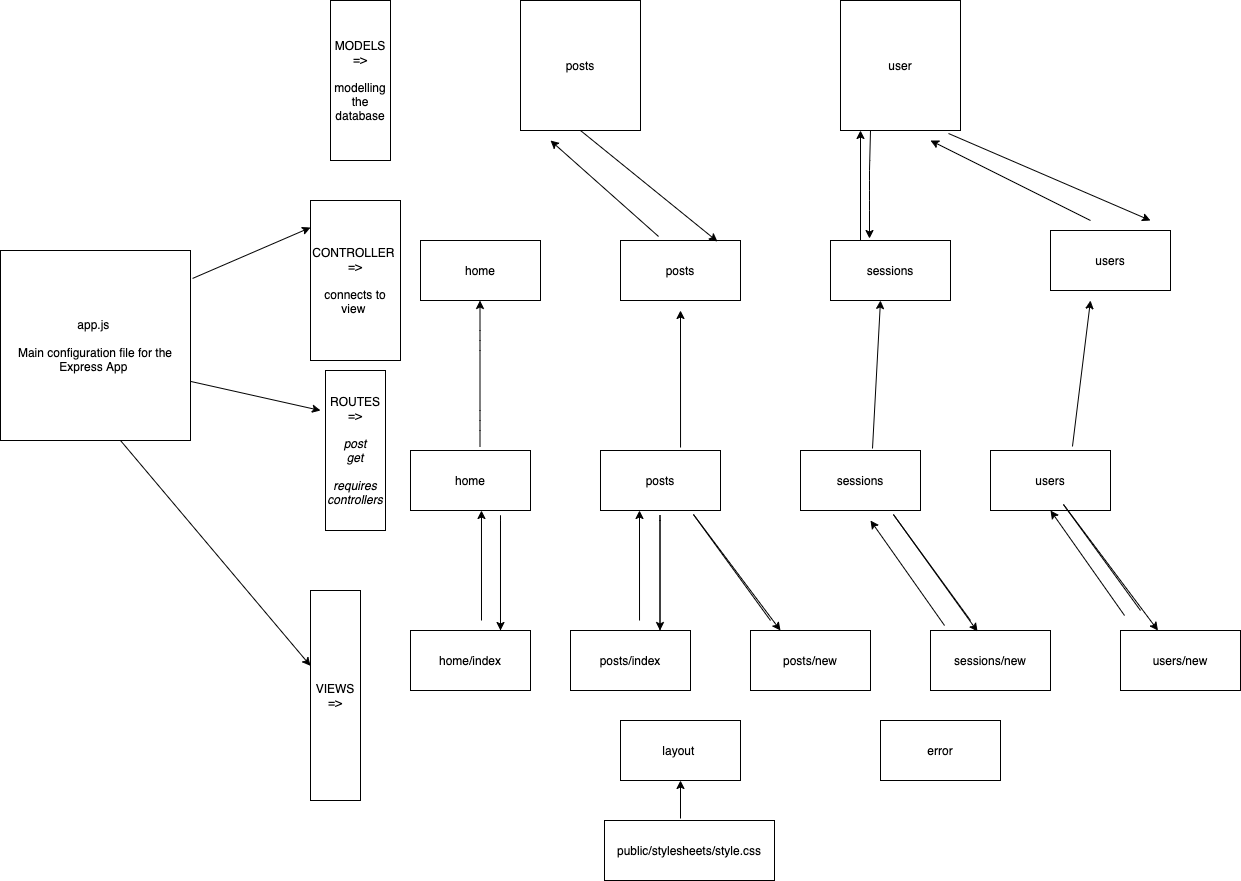

The diagram above was exported from draw.io. Its source (the exported page's mxGraphModel, read from the mxfile embedded in the PNG):
<mxGraphModel dx="2002" dy="1767" grid="1" gridSize="10" guides="1" tooltips="1" connect="1" arrows="1" fold="1" page="1" pageScale="1" pageWidth="827" pageHeight="1169" math="0" shadow="0">
  <root>
    <mxCell id="0" />
    <mxCell id="1" parent="0" />
    <mxCell id="2" value="layout&amp;nbsp;" style="rounded=0;whiteSpace=wrap;html=1;" parent="1" vertex="1">
      <mxGeometry x="260" y="540" width="120" height="60" as="geometry" />
    </mxCell>
    <mxCell id="3" value="error" style="rounded=0;whiteSpace=wrap;html=1;" parent="1" vertex="1">
      <mxGeometry x="520" y="540" width="120" height="60" as="geometry" />
    </mxCell>
    <mxCell id="4" value="users/new" style="rounded=0;whiteSpace=wrap;html=1;" parent="1" vertex="1">
      <mxGeometry x="760" y="450" width="120" height="60" as="geometry" />
    </mxCell>
    <mxCell id="5" value="home/index" style="rounded=0;whiteSpace=wrap;html=1;" parent="1" vertex="1">
      <mxGeometry x="50" y="450" width="120" height="60" as="geometry" />
    </mxCell>
    <mxCell id="6" value="posts/index" style="rounded=0;whiteSpace=wrap;html=1;" parent="1" vertex="1">
      <mxGeometry x="210" y="450" width="120" height="60" as="geometry" />
    </mxCell>
    <mxCell id="7" value="posts/new" style="rounded=0;whiteSpace=wrap;html=1;" parent="1" vertex="1">
      <mxGeometry x="390" y="450" width="120" height="60" as="geometry" />
    </mxCell>
    <mxCell id="8" value="sessions/new" style="rounded=0;whiteSpace=wrap;html=1;" parent="1" vertex="1">
      <mxGeometry x="570" y="450" width="120" height="60" as="geometry" />
    </mxCell>
    <mxCell id="9" value="VIEWS =&amp;gt;" style="rounded=0;whiteSpace=wrap;html=1;" parent="1" vertex="1">
      <mxGeometry x="-50" y="410" width="50" height="210" as="geometry" />
    </mxCell>
    <mxCell id="10" value="home" style="rounded=0;whiteSpace=wrap;html=1;" parent="1" vertex="1">
      <mxGeometry x="50" y="270" width="120" height="60" as="geometry" />
    </mxCell>
    <mxCell id="11" value="users" style="rounded=0;whiteSpace=wrap;html=1;" parent="1" vertex="1">
      <mxGeometry x="630" y="270" width="120" height="60" as="geometry" />
    </mxCell>
    <mxCell id="12" value="sessions" style="rounded=0;whiteSpace=wrap;html=1;" parent="1" vertex="1">
      <mxGeometry x="440" y="270" width="120" height="60" as="geometry" />
    </mxCell>
    <mxCell id="13" value="posts" style="rounded=0;whiteSpace=wrap;html=1;" parent="1" vertex="1">
      <mxGeometry x="240" y="270" width="120" height="60" as="geometry" />
    </mxCell>
    <mxCell id="14" value="ROUTES =&amp;gt;&lt;br&gt;&lt;br&gt;&lt;i&gt;post&lt;br&gt;get&lt;br&gt;&lt;br&gt;requires controllers&lt;/i&gt;" style="rounded=0;whiteSpace=wrap;html=1;" parent="1" vertex="1">
      <mxGeometry x="-35" y="190" width="60" height="160" as="geometry" />
    </mxCell>
    <mxCell id="17" value="public/stylesheets/style.css" style="rounded=0;whiteSpace=wrap;html=1;" parent="1" vertex="1">
      <mxGeometry x="244" y="640" width="170" height="60" as="geometry" />
    </mxCell>
    <mxCell id="18" value="" style="endArrow=classic;html=1;entryX=0.5;entryY=1;entryDx=0;entryDy=0;" parent="1" target="2" edge="1">
      <mxGeometry width="50" height="50" relative="1" as="geometry">
        <mxPoint x="320" y="638" as="sourcePoint" />
        <mxPoint x="330" y="610" as="targetPoint" />
      </mxGeometry>
    </mxCell>
    <mxCell id="19" value="MODELS&lt;br&gt;=&amp;gt;&lt;br&gt;&lt;br&gt;modelling the database" style="rounded=0;whiteSpace=wrap;html=1;" parent="1" vertex="1">
      <mxGeometry x="-30" y="-180" width="60" height="160" as="geometry" />
    </mxCell>
    <mxCell id="20" value="user" style="rounded=0;whiteSpace=wrap;html=1;" parent="1" vertex="1">
      <mxGeometry x="480" y="-180" width="120" height="130" as="geometry" />
    </mxCell>
    <mxCell id="21" value="posts" style="rounded=0;whiteSpace=wrap;html=1;" parent="1" vertex="1">
      <mxGeometry x="160" y="-180" width="120" height="130" as="geometry" />
    </mxCell>
    <mxCell id="27" value="CONTROLLER&amp;nbsp;&lt;br&gt;=&amp;gt;&lt;br&gt;&lt;br&gt;connects to view&amp;nbsp;" style="rounded=0;whiteSpace=wrap;html=1;" parent="1" vertex="1">
      <mxGeometry x="-50" y="20" width="90" height="160" as="geometry" />
    </mxCell>
    <mxCell id="29" value="" style="endArrow=classic;html=1;entryX=0.25;entryY=0;entryDx=0;entryDy=0;" parent="1" target="7" edge="1">
      <mxGeometry width="50" height="50" relative="1" as="geometry">
        <mxPoint x="410" y="440" as="sourcePoint" />
        <mxPoint x="330" y="450" as="targetPoint" />
        <Array as="points">
          <mxPoint x="330" y="330" />
        </Array>
      </mxGeometry>
    </mxCell>
    <mxCell id="32" value="" style="endArrow=classic;html=1;entryX=0.392;entryY=0.017;entryDx=0;entryDy=0;entryPerimeter=0;" parent="1" target="8" edge="1">
      <mxGeometry width="50" height="50" relative="1" as="geometry">
        <mxPoint x="610" y="440" as="sourcePoint" />
        <mxPoint x="530" y="450" as="targetPoint" />
        <Array as="points">
          <mxPoint x="530" y="330" />
        </Array>
      </mxGeometry>
    </mxCell>
    <mxCell id="33" value="" style="endArrow=classic;html=1;" parent="1" target="4" edge="1">
      <mxGeometry width="50" height="50" relative="1" as="geometry">
        <mxPoint x="780" y="430" as="sourcePoint" />
        <mxPoint x="700" y="440" as="targetPoint" />
        <Array as="points">
          <mxPoint x="700" y="320" />
        </Array>
      </mxGeometry>
    </mxCell>
    <mxCell id="34" value="home" style="rounded=0;whiteSpace=wrap;html=1;" parent="1" vertex="1">
      <mxGeometry x="60" y="60" width="120" height="60" as="geometry" />
    </mxCell>
    <mxCell id="35" value="posts" style="rounded=0;whiteSpace=wrap;html=1;" parent="1" vertex="1">
      <mxGeometry x="260" y="60" width="120" height="60" as="geometry" />
    </mxCell>
    <mxCell id="36" value="sessions" style="rounded=0;whiteSpace=wrap;html=1;" parent="1" vertex="1">
      <mxGeometry x="470" y="60" width="120" height="60" as="geometry" />
    </mxCell>
    <mxCell id="37" value="users" style="rounded=0;whiteSpace=wrap;html=1;" parent="1" vertex="1">
      <mxGeometry x="690" y="50" width="120" height="60" as="geometry" />
    </mxCell>
    <mxCell id="43" value="" style="endArrow=classic;html=1;exitX=0.317;exitY=-0.067;exitDx=0;exitDy=0;exitPerimeter=0;" parent="1" source="35" edge="1">
      <mxGeometry width="50" height="50" relative="1" as="geometry">
        <mxPoint x="160" y="10" as="sourcePoint" />
        <mxPoint x="190" y="-40" as="targetPoint" />
      </mxGeometry>
    </mxCell>
    <mxCell id="44" value="" style="endArrow=classic;html=1;exitX=0.9;exitY=1.023;exitDx=0;exitDy=0;exitPerimeter=0;" parent="1" source="20" edge="1">
      <mxGeometry width="50" height="50" relative="1" as="geometry">
        <mxPoint x="535" y="-50" as="sourcePoint" />
        <mxPoint x="790" y="40" as="targetPoint" />
      </mxGeometry>
    </mxCell>
    <mxCell id="48" value="" style="endArrow=classic;html=1;exitX=0.683;exitY=-0.067;exitDx=0;exitDy=0;exitPerimeter=0;" parent="1" source="11" edge="1">
      <mxGeometry width="50" height="50" relative="1" as="geometry">
        <mxPoint x="710" y="260" as="sourcePoint" />
        <mxPoint x="730" y="120" as="targetPoint" />
      </mxGeometry>
    </mxCell>
    <mxCell id="49" value="" style="endArrow=classic;html=1;exitX=0.6;exitY=-0.033;exitDx=0;exitDy=0;exitPerimeter=0;" parent="1" source="12" edge="1">
      <mxGeometry width="50" height="50" relative="1" as="geometry">
        <mxPoint x="500" y="260" as="sourcePoint" />
        <mxPoint x="520" y="120" as="targetPoint" />
      </mxGeometry>
    </mxCell>
    <mxCell id="50" value="" style="endArrow=classic;html=1;exitX=0.667;exitY=-0.05;exitDx=0;exitDy=0;exitPerimeter=0;" parent="1" source="13" edge="1">
      <mxGeometry width="50" height="50" relative="1" as="geometry">
        <mxPoint x="310" y="260" as="sourcePoint" />
        <mxPoint x="320" y="130" as="targetPoint" />
      </mxGeometry>
    </mxCell>
    <mxCell id="51" value="" style="endArrow=classic;html=1;" parent="1" edge="1">
      <mxGeometry width="50" height="50" relative="1" as="geometry">
        <mxPoint x="119.5" y="266" as="sourcePoint" />
        <mxPoint x="119.5" y="120" as="targetPoint" />
        <Array as="points">
          <mxPoint x="119.5" y="240" />
          <mxPoint x="119.5" y="160" />
        </Array>
      </mxGeometry>
    </mxCell>
    <mxCell id="52" value="" style="endArrow=classic;html=1;exitX=0.5;exitY=1;exitDx=0;exitDy=0;entryX=0.808;entryY=0.017;entryDx=0;entryDy=0;entryPerimeter=0;" parent="1" source="21" target="35" edge="1">
      <mxGeometry width="50" height="50" relative="1" as="geometry">
        <mxPoint x="210" y="-40" as="sourcePoint" />
        <mxPoint x="312" y="277" as="targetPoint" />
      </mxGeometry>
    </mxCell>
    <mxCell id="53" value="" style="endArrow=classic;html=1;" parent="1" edge="1">
      <mxGeometry width="50" height="50" relative="1" as="geometry">
        <mxPoint x="730" y="40" as="sourcePoint" />
        <mxPoint x="570" y="-40" as="targetPoint" />
      </mxGeometry>
    </mxCell>
    <mxCell id="54" value="" style="endArrow=classic;html=1;" parent="1" edge="1">
      <mxGeometry width="50" height="50" relative="1" as="geometry">
        <mxPoint x="121" y="440" as="sourcePoint" />
        <mxPoint x="120.97999999999999" y="330" as="targetPoint" />
      </mxGeometry>
    </mxCell>
    <mxCell id="55" value="" style="endArrow=classic;html=1;" parent="1" edge="1">
      <mxGeometry width="50" height="50" relative="1" as="geometry">
        <mxPoint x="279.02" y="440" as="sourcePoint" />
        <mxPoint x="279" y="330" as="targetPoint" />
      </mxGeometry>
    </mxCell>
    <mxCell id="56" value="" style="endArrow=classic;html=1;exitX=0.5;exitY=0;exitDx=0;exitDy=0;" parent="1" edge="1">
      <mxGeometry width="50" height="50" relative="1" as="geometry">
        <mxPoint x="299.5" y="450" as="sourcePoint" />
        <mxPoint x="299.5" y="450" as="targetPoint" />
        <Array as="points">
          <mxPoint x="299.5" y="330" />
        </Array>
      </mxGeometry>
    </mxCell>
    <mxCell id="57" value="" style="endArrow=classic;html=1;exitX=0.5;exitY=0;exitDx=0;exitDy=0;" parent="1" edge="1">
      <mxGeometry width="50" height="50" relative="1" as="geometry">
        <mxPoint x="140" y="450" as="sourcePoint" />
        <mxPoint x="140" y="450" as="targetPoint" />
        <Array as="points">
          <mxPoint x="140" y="330" />
        </Array>
      </mxGeometry>
    </mxCell>
    <mxCell id="59" value="" style="endArrow=classic;html=1;exitX=0.117;exitY=-0.083;exitDx=0;exitDy=0;exitPerimeter=0;" parent="1" source="8" edge="1">
      <mxGeometry width="50" height="50" relative="1" as="geometry">
        <mxPoint x="529.52" y="440" as="sourcePoint" />
        <mxPoint x="510" y="340" as="targetPoint" />
      </mxGeometry>
    </mxCell>
    <mxCell id="60" value="" style="endArrow=classic;html=1;exitX=0.117;exitY=-0.083;exitDx=0;exitDy=0;exitPerimeter=0;" parent="1" edge="1">
      <mxGeometry width="50" height="50" relative="1" as="geometry">
        <mxPoint x="764.04" y="435.02" as="sourcePoint" />
        <mxPoint x="690" y="330" as="targetPoint" />
      </mxGeometry>
    </mxCell>
    <mxCell id="61" value="" style="endArrow=classic;html=1;exitX=0.25;exitY=0;exitDx=0;exitDy=0;" parent="1" source="36" edge="1">
      <mxGeometry width="50" height="50" relative="1" as="geometry">
        <mxPoint x="660" y="30" as="sourcePoint" />
        <mxPoint x="500" y="-50" as="targetPoint" />
      </mxGeometry>
    </mxCell>
    <mxCell id="62" value="" style="endArrow=classic;html=1;exitX=0.9;exitY=1.023;exitDx=0;exitDy=0;exitPerimeter=0;entryX=0.325;entryY=-0.033;entryDx=0;entryDy=0;entryPerimeter=0;" parent="1" target="36" edge="1">
      <mxGeometry width="50" height="50" relative="1" as="geometry">
        <mxPoint x="510" y="-49.99999999999999" as="sourcePoint" />
        <mxPoint x="712" y="37.01" as="targetPoint" />
        <Array as="points">
          <mxPoint x="509" y="-10" />
          <mxPoint x="509" y="20" />
        </Array>
      </mxGeometry>
    </mxCell>
    <mxCell id="63" value="app.js&amp;nbsp;&lt;br&gt;&lt;br&gt;Main configuration file for the Express App&amp;nbsp;" style="whiteSpace=wrap;html=1;aspect=fixed;" vertex="1" parent="1">
      <mxGeometry x="-360" y="70" width="190" height="190" as="geometry" />
    </mxCell>
    <mxCell id="66" value="" style="endArrow=classic;html=1;entryX=0;entryY=0.169;entryDx=0;entryDy=0;entryPerimeter=0;exitX=1.011;exitY=0.147;exitDx=0;exitDy=0;exitPerimeter=0;" edge="1" parent="1" source="63" target="27">
      <mxGeometry width="50" height="50" relative="1" as="geometry">
        <mxPoint x="-199.98000000000002" y="70" as="sourcePoint" />
        <mxPoint x="-200" y="-40" as="targetPoint" />
      </mxGeometry>
    </mxCell>
    <mxCell id="67" value="" style="endArrow=classic;html=1;exitX=1.011;exitY=0.147;exitDx=0;exitDy=0;exitPerimeter=0;" edge="1" parent="1">
      <mxGeometry width="50" height="50" relative="1" as="geometry">
        <mxPoint x="-170.00000000000009" y="200.89000000000004" as="sourcePoint" />
        <mxPoint x="-40" y="230" as="targetPoint" />
      </mxGeometry>
    </mxCell>
    <mxCell id="68" value="" style="endArrow=classic;html=1;exitX=1.011;exitY=0.147;exitDx=0;exitDy=0;exitPerimeter=0;" edge="1" parent="1" target="9">
      <mxGeometry width="50" height="50" relative="1" as="geometry">
        <mxPoint x="-240" y="260.0000000000001" as="sourcePoint" />
        <mxPoint x="-110" y="289.11" as="targetPoint" />
      </mxGeometry>
    </mxCell>
  </root>
</mxGraphModel>